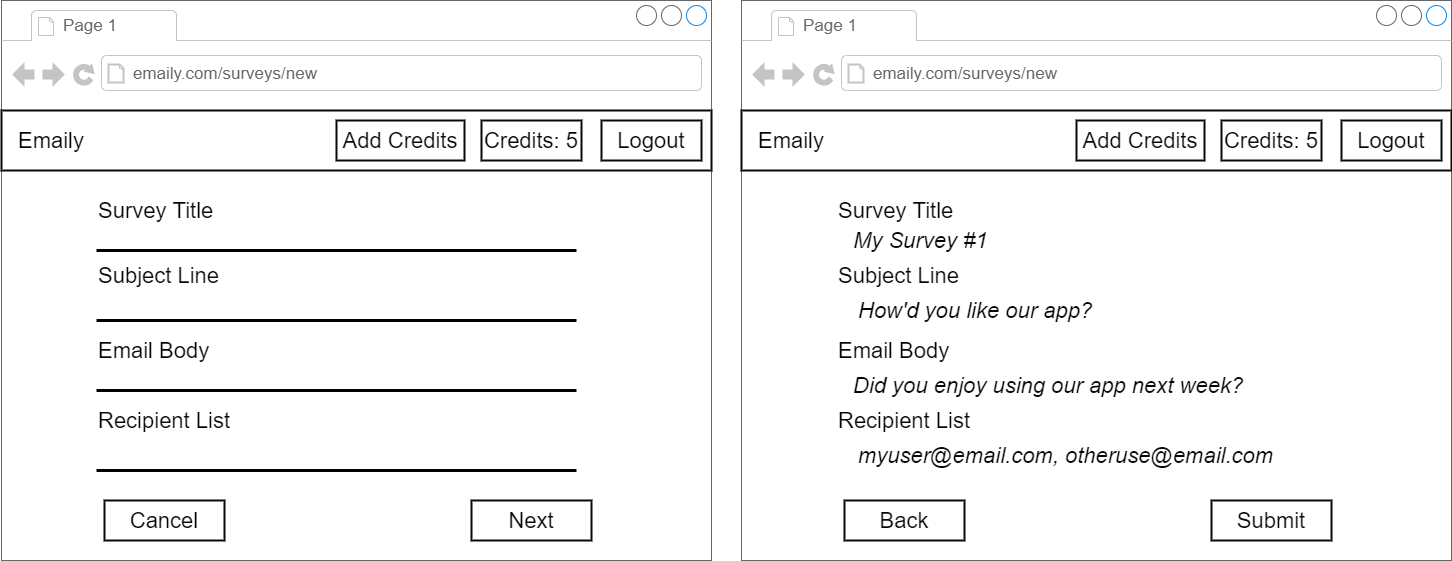

The diagram above was exported from draw.io. Its source (the exported page's mxGraphModel, read from the mxfile embedded in the PNG):
<mxGraphModel dx="1038" dy="499" grid="1" gridSize="10" guides="1" tooltips="1" connect="1" arrows="1" fold="1" page="1" pageScale="1" pageWidth="1100" pageHeight="850" background="#ffffff" math="0" shadow="0">
  <root>
    <mxCell id="0" />
    <mxCell id="1" parent="0" />
    <mxCell id="2" value="" style="strokeWidth=1;shadow=0;dashed=0;align=center;html=1;shape=mxgraph.mockup.containers.browserWindow;rSize=0;fillColor=#ffffff;strokeColor=#666666;mainText=,;recursiveResize=0;rounded=0;fontSize=22;fontColor=#050505;" parent="1" vertex="1">
      <mxGeometry x="160" y="120" width="710" height="560" as="geometry" />
    </mxCell>
    <mxCell id="3" value="Page 1" style="strokeWidth=1;shadow=0;dashed=0;align=center;html=1;shape=mxgraph.mockup.containers.anchor;fontSize=17;fontColor=#666666;align=left;" parent="2" vertex="1">
      <mxGeometry x="60" y="12" width="110" height="26" as="geometry" />
    </mxCell>
    <mxCell id="4" value="emaily.com/surveys/new" style="strokeWidth=1;shadow=0;dashed=0;align=center;html=1;shape=mxgraph.mockup.containers.anchor;rSize=0;fontSize=17;fontColor=#666666;align=left;" parent="2" vertex="1">
      <mxGeometry x="130" y="60" width="250" height="26" as="geometry" />
    </mxCell>
    <mxCell id="5" value="Survey Title" style="text;html=1;strokeColor=none;fillColor=none;align=left;verticalAlign=middle;whiteSpace=wrap;rounded=0;shadow=0;fontSize=22;fontColor=#050505;" parent="2" vertex="1">
      <mxGeometry x="95" y="200" width="125" height="20" as="geometry" />
    </mxCell>
    <mxCell id="6" value="Subject Line" style="text;html=1;strokeColor=none;fillColor=none;align=left;verticalAlign=middle;whiteSpace=wrap;rounded=0;shadow=0;fontSize=22;fontColor=#050505;" parent="2" vertex="1">
      <mxGeometry x="95" y="265" width="125" height="20" as="geometry" />
    </mxCell>
    <mxCell id="7" value="Email Body" style="text;html=1;strokeColor=none;fillColor=none;align=left;verticalAlign=middle;whiteSpace=wrap;rounded=0;shadow=0;fontSize=22;fontColor=#050505;" parent="2" vertex="1">
      <mxGeometry x="95" y="340" width="125" height="20" as="geometry" />
    </mxCell>
    <mxCell id="8" value="Recipient List" style="text;html=1;strokeColor=none;fillColor=none;align=left;verticalAlign=middle;whiteSpace=wrap;rounded=0;shadow=0;fontSize=22;fontColor=#050505;" parent="2" vertex="1">
      <mxGeometry x="95" y="410" width="140" height="20" as="geometry" />
    </mxCell>
    <mxCell id="9" value="Cancel" style="rounded=0;whiteSpace=wrap;html=1;shadow=0;strokeColor=#080808;strokeWidth=2;fillColor=none;fontSize=22;fontColor=#050505;align=center;" parent="2" vertex="1">
      <mxGeometry x="103" y="500" width="120" height="40" as="geometry" />
    </mxCell>
    <mxCell id="10" value="Next" style="rounded=0;whiteSpace=wrap;html=1;shadow=0;strokeColor=#080808;strokeWidth=2;fillColor=none;fontSize=22;fontColor=#050505;align=center;" parent="2" vertex="1">
      <mxGeometry x="470" y="500" width="120" height="40" as="geometry" />
    </mxCell>
    <mxCell id="11" value="" style="endArrow=none;html=1;strokeWidth=3;fontSize=22;fontColor=#050505;" parent="2" edge="1">
      <mxGeometry width="50" height="50" relative="1" as="geometry">
        <mxPoint x="95" y="250" as="sourcePoint" />
        <mxPoint x="575" y="250" as="targetPoint" />
      </mxGeometry>
    </mxCell>
    <mxCell id="12" value="" style="endArrow=none;html=1;strokeWidth=3;fontSize=22;fontColor=#050505;" parent="2" edge="1">
      <mxGeometry width="50" height="50" relative="1" as="geometry">
        <mxPoint x="95" y="320" as="sourcePoint" />
        <mxPoint x="575" y="320" as="targetPoint" />
      </mxGeometry>
    </mxCell>
    <mxCell id="13" value="" style="endArrow=none;html=1;strokeWidth=3;fontSize=22;fontColor=#050505;" parent="2" edge="1">
      <mxGeometry width="50" height="50" relative="1" as="geometry">
        <mxPoint x="95" y="390" as="sourcePoint" />
        <mxPoint x="575" y="390" as="targetPoint" />
      </mxGeometry>
    </mxCell>
    <mxCell id="14" value="" style="endArrow=none;html=1;strokeWidth=3;fontSize=22;fontColor=#050505;" parent="2" edge="1">
      <mxGeometry width="50" height="50" relative="1" as="geometry">
        <mxPoint x="95" y="470" as="sourcePoint" />
        <mxPoint x="575" y="470" as="targetPoint" />
      </mxGeometry>
    </mxCell>
    <mxCell id="15" value="" style="rounded=0;whiteSpace=wrap;html=1;shadow=0;strokeColor=#080808;strokeWidth=2;fillColor=none;fontSize=22;fontColor=#050505;align=center;" parent="1" vertex="1">
      <mxGeometry x="160" y="230" width="710" height="60" as="geometry" />
    </mxCell>
    <mxCell id="16" value="Emaily" style="text;html=1;strokeColor=none;fillColor=none;align=center;verticalAlign=middle;whiteSpace=wrap;rounded=0;shadow=0;fontSize=22;fontColor=#050505;" parent="1" vertex="1">
      <mxGeometry x="190" y="250" width="40" height="20" as="geometry" />
    </mxCell>
    <mxCell id="17" value="Logout" style="rounded=0;whiteSpace=wrap;html=1;shadow=0;strokeColor=#080808;strokeWidth=2;fillColor=none;fontSize=22;fontColor=#050505;align=center;" parent="1" vertex="1">
      <mxGeometry x="760" y="240" width="100" height="40" as="geometry" />
    </mxCell>
    <mxCell id="18" value="Credits: 5" style="rounded=0;whiteSpace=wrap;html=1;shadow=0;strokeColor=#080808;strokeWidth=2;fillColor=none;fontSize=22;fontColor=#050505;align=center;" parent="1" vertex="1">
      <mxGeometry x="640" y="240" width="100" height="40" as="geometry" />
    </mxCell>
    <mxCell id="19" value="Add Credits" style="rounded=0;whiteSpace=wrap;html=1;shadow=0;strokeColor=#080808;strokeWidth=2;fillColor=none;fontSize=22;fontColor=#050505;align=center;" parent="1" vertex="1">
      <mxGeometry x="495" y="240" width="128" height="40" as="geometry" />
    </mxCell>
    <mxCell id="20" value="" style="strokeWidth=1;shadow=0;dashed=0;align=center;html=1;shape=mxgraph.mockup.containers.browserWindow;rSize=0;fillColor=#ffffff;strokeColor=#666666;mainText=,;recursiveResize=0;rounded=0;fontSize=22;fontColor=#050505;" parent="1" vertex="1">
      <mxGeometry x="900" y="120" width="710" height="560" as="geometry" />
    </mxCell>
    <mxCell id="21" value="Page 1" style="strokeWidth=1;shadow=0;dashed=0;align=center;html=1;shape=mxgraph.mockup.containers.anchor;fontSize=17;fontColor=#666666;align=left;" parent="20" vertex="1">
      <mxGeometry x="60" y="12" width="110" height="26" as="geometry" />
    </mxCell>
    <mxCell id="22" value="emaily.com/surveys/new" style="strokeWidth=1;shadow=0;dashed=0;align=center;html=1;shape=mxgraph.mockup.containers.anchor;rSize=0;fontSize=17;fontColor=#666666;align=left;" parent="20" vertex="1">
      <mxGeometry x="130" y="60" width="250" height="26" as="geometry" />
    </mxCell>
    <mxCell id="23" value="Survey Title" style="text;html=1;strokeColor=none;fillColor=none;align=left;verticalAlign=middle;whiteSpace=wrap;rounded=0;shadow=0;fontSize=22;fontColor=#050505;" parent="20" vertex="1">
      <mxGeometry x="95" y="200" width="125" height="20" as="geometry" />
    </mxCell>
    <mxCell id="24" value="Subject Line" style="text;html=1;strokeColor=none;fillColor=none;align=left;verticalAlign=middle;whiteSpace=wrap;rounded=0;shadow=0;fontSize=22;fontColor=#050505;" parent="20" vertex="1">
      <mxGeometry x="95" y="265" width="125" height="20" as="geometry" />
    </mxCell>
    <mxCell id="25" value="Email Body" style="text;html=1;strokeColor=none;fillColor=none;align=left;verticalAlign=middle;whiteSpace=wrap;rounded=0;shadow=0;fontSize=22;fontColor=#050505;" parent="20" vertex="1">
      <mxGeometry x="95" y="340" width="125" height="20" as="geometry" />
    </mxCell>
    <mxCell id="26" value="Recipient List" style="text;html=1;strokeColor=none;fillColor=none;align=left;verticalAlign=middle;whiteSpace=wrap;rounded=0;shadow=0;fontSize=22;fontColor=#050505;" parent="20" vertex="1">
      <mxGeometry x="95" y="410" width="140" height="20" as="geometry" />
    </mxCell>
    <mxCell id="27" value="Back" style="rounded=0;whiteSpace=wrap;html=1;shadow=0;strokeColor=#080808;strokeWidth=2;fillColor=none;fontSize=22;fontColor=#050505;align=center;" parent="20" vertex="1">
      <mxGeometry x="103" y="500" width="120" height="40" as="geometry" />
    </mxCell>
    <mxCell id="28" value="Submit" style="rounded=0;whiteSpace=wrap;html=1;shadow=0;strokeColor=#080808;strokeWidth=2;fillColor=none;fontSize=22;fontColor=#050505;align=center;" parent="20" vertex="1">
      <mxGeometry x="470" y="500" width="120" height="40" as="geometry" />
    </mxCell>
    <mxCell id="39" value="&lt;i&gt;My Survey #1&lt;/i&gt;" style="text;html=1;strokeColor=none;fillColor=none;align=left;verticalAlign=middle;whiteSpace=wrap;rounded=0;shadow=0;fontSize=22;fontColor=#050505;" parent="20" vertex="1">
      <mxGeometry x="110" y="230" width="210" height="20" as="geometry" />
    </mxCell>
    <mxCell id="40" value="&lt;i&gt;How'd you like our app?&lt;/i&gt;" style="text;html=1;strokeColor=none;fillColor=none;align=left;verticalAlign=middle;whiteSpace=wrap;rounded=0;shadow=0;fontSize=22;fontColor=#050505;" parent="20" vertex="1">
      <mxGeometry x="115" y="300" width="305" height="20" as="geometry" />
    </mxCell>
    <mxCell id="41" value="&lt;i&gt;Did you enjoy using our app next week?&lt;/i&gt;" style="text;html=1;strokeColor=none;fillColor=none;align=left;verticalAlign=middle;whiteSpace=wrap;rounded=0;shadow=0;fontSize=22;fontColor=#050505;" parent="20" vertex="1">
      <mxGeometry x="110" y="375" width="420" height="20" as="geometry" />
    </mxCell>
    <mxCell id="42" value="&lt;i&gt;myuser@email.com, otheruse@email.com&lt;/i&gt;" style="text;html=1;strokeColor=none;fillColor=none;align=left;verticalAlign=middle;whiteSpace=wrap;rounded=0;shadow=0;fontSize=22;fontColor=#050505;" parent="20" vertex="1">
      <mxGeometry x="115" y="445" width="420" height="20" as="geometry" />
    </mxCell>
    <mxCell id="33" value="" style="rounded=0;whiteSpace=wrap;html=1;shadow=0;strokeColor=#080808;strokeWidth=2;fillColor=none;fontSize=22;fontColor=#050505;align=center;" parent="1" vertex="1">
      <mxGeometry x="900" y="230" width="710" height="60" as="geometry" />
    </mxCell>
    <mxCell id="34" value="Emaily" style="text;html=1;strokeColor=none;fillColor=none;align=center;verticalAlign=middle;whiteSpace=wrap;rounded=0;shadow=0;fontSize=22;fontColor=#050505;" parent="1" vertex="1">
      <mxGeometry x="930" y="250" width="40" height="20" as="geometry" />
    </mxCell>
    <mxCell id="35" value="Logout" style="rounded=0;whiteSpace=wrap;html=1;shadow=0;strokeColor=#080808;strokeWidth=2;fillColor=none;fontSize=22;fontColor=#050505;align=center;" parent="1" vertex="1">
      <mxGeometry x="1500" y="240" width="100" height="40" as="geometry" />
    </mxCell>
    <mxCell id="36" value="Credits: 5" style="rounded=0;whiteSpace=wrap;html=1;shadow=0;strokeColor=#080808;strokeWidth=2;fillColor=none;fontSize=22;fontColor=#050505;align=center;" parent="1" vertex="1">
      <mxGeometry x="1380" y="240" width="100" height="40" as="geometry" />
    </mxCell>
    <mxCell id="37" value="Add Credits" style="rounded=0;whiteSpace=wrap;html=1;shadow=0;strokeColor=#080808;strokeWidth=2;fillColor=none;fontSize=22;fontColor=#050505;align=center;" parent="1" vertex="1">
      <mxGeometry x="1235" y="240" width="128" height="40" as="geometry" />
    </mxCell>
  </root>
</mxGraphModel>